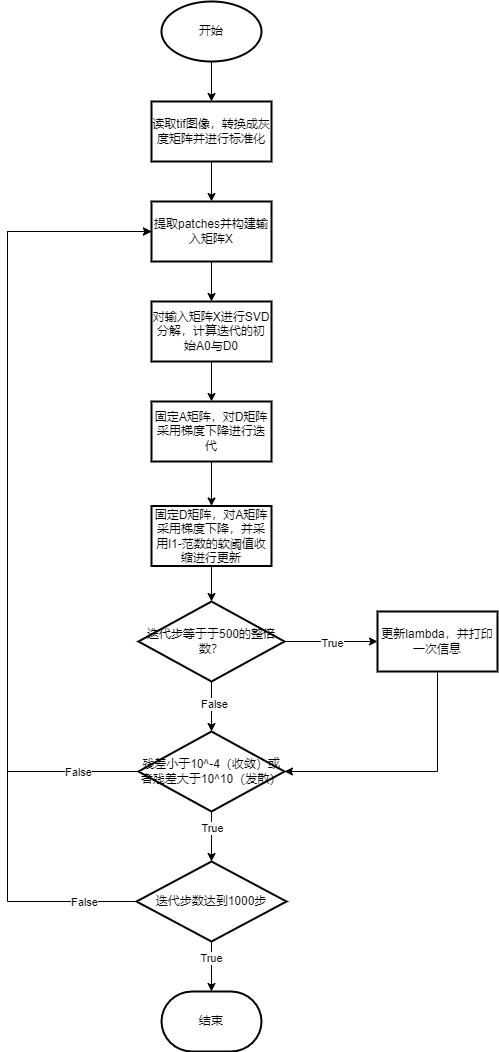

The diagram above was exported from draw.io. Its source (the exported page's mxGraphModel, read from the mxfile embedded in the PNG):
<mxGraphModel dx="2074" dy="1196" grid="1" gridSize="10" guides="1" tooltips="1" connect="1" arrows="1" fold="1" page="1" pageScale="1" pageWidth="827" pageHeight="1169" math="0" shadow="0">
  <root>
    <mxCell id="0" />
    <mxCell id="1" parent="0" />
    <mxCell id="52K3dLHCDRgLTuiudJ5l-14" value="" style="edgeStyle=orthogonalEdgeStyle;rounded=0;orthogonalLoop=1;jettySize=auto;html=1;" edge="1" parent="1" source="52K3dLHCDRgLTuiudJ5l-1" target="52K3dLHCDRgLTuiudJ5l-13">
      <mxGeometry relative="1" as="geometry" />
    </mxCell>
    <mxCell id="52K3dLHCDRgLTuiudJ5l-1" value="开始" style="strokeWidth=2;html=1;shape=mxgraph.flowchart.start_1;whiteSpace=wrap;" vertex="1" parent="1">
      <mxGeometry x="364" y="20" width="100" height="60" as="geometry" />
    </mxCell>
    <mxCell id="52K3dLHCDRgLTuiudJ5l-16" value="" style="edgeStyle=orthogonalEdgeStyle;rounded=0;orthogonalLoop=1;jettySize=auto;html=1;" edge="1" parent="1" source="52K3dLHCDRgLTuiudJ5l-13" target="52K3dLHCDRgLTuiudJ5l-15">
      <mxGeometry relative="1" as="geometry" />
    </mxCell>
    <mxCell id="52K3dLHCDRgLTuiudJ5l-13" value="读取tif图像，转换成灰度矩阵并进行标准化" style="whiteSpace=wrap;html=1;strokeWidth=2;" vertex="1" parent="1">
      <mxGeometry x="354" y="120" width="120" height="60" as="geometry" />
    </mxCell>
    <mxCell id="52K3dLHCDRgLTuiudJ5l-19" value="" style="edgeStyle=orthogonalEdgeStyle;rounded=0;orthogonalLoop=1;jettySize=auto;html=1;" edge="1" parent="1" source="52K3dLHCDRgLTuiudJ5l-15" target="52K3dLHCDRgLTuiudJ5l-18">
      <mxGeometry relative="1" as="geometry" />
    </mxCell>
    <mxCell id="52K3dLHCDRgLTuiudJ5l-15" value="提取patches并构建输入矩阵X" style="whiteSpace=wrap;html=1;strokeWidth=2;" vertex="1" parent="1">
      <mxGeometry x="354" y="220" width="120" height="60" as="geometry" />
    </mxCell>
    <mxCell id="52K3dLHCDRgLTuiudJ5l-21" value="" style="edgeStyle=orthogonalEdgeStyle;rounded=0;orthogonalLoop=1;jettySize=auto;html=1;" edge="1" parent="1" source="52K3dLHCDRgLTuiudJ5l-18" target="52K3dLHCDRgLTuiudJ5l-20">
      <mxGeometry relative="1" as="geometry" />
    </mxCell>
    <mxCell id="52K3dLHCDRgLTuiudJ5l-18" value="对输入矩阵X进行SVD分解，计算迭代的初始A0与D0" style="whiteSpace=wrap;html=1;strokeWidth=2;" vertex="1" parent="1">
      <mxGeometry x="354" y="320" width="120" height="60" as="geometry" />
    </mxCell>
    <mxCell id="52K3dLHCDRgLTuiudJ5l-23" value="" style="edgeStyle=orthogonalEdgeStyle;rounded=0;orthogonalLoop=1;jettySize=auto;html=1;" edge="1" parent="1" source="52K3dLHCDRgLTuiudJ5l-20" target="52K3dLHCDRgLTuiudJ5l-22">
      <mxGeometry relative="1" as="geometry" />
    </mxCell>
    <mxCell id="52K3dLHCDRgLTuiudJ5l-20" value="固定A矩阵，对D矩阵采用梯度下降进行迭代" style="whiteSpace=wrap;html=1;strokeWidth=2;" vertex="1" parent="1">
      <mxGeometry x="354" y="420" width="120" height="60" as="geometry" />
    </mxCell>
    <mxCell id="52K3dLHCDRgLTuiudJ5l-25" value="" style="edgeStyle=orthogonalEdgeStyle;rounded=0;orthogonalLoop=1;jettySize=auto;html=1;" edge="1" parent="1" source="52K3dLHCDRgLTuiudJ5l-22" target="52K3dLHCDRgLTuiudJ5l-24">
      <mxGeometry relative="1" as="geometry" />
    </mxCell>
    <mxCell id="52K3dLHCDRgLTuiudJ5l-22" value="固定D矩阵，对A矩阵采用梯度下降，并采用l1-范数的软阈值收缩进行更新" style="whiteSpace=wrap;html=1;strokeWidth=2;" vertex="1" parent="1">
      <mxGeometry x="354" y="524.5" width="120" height="60" as="geometry" />
    </mxCell>
    <mxCell id="52K3dLHCDRgLTuiudJ5l-27" value="" style="edgeStyle=orthogonalEdgeStyle;rounded=0;orthogonalLoop=1;jettySize=auto;html=1;" edge="1" parent="1" source="52K3dLHCDRgLTuiudJ5l-24" target="52K3dLHCDRgLTuiudJ5l-26">
      <mxGeometry relative="1" as="geometry" />
    </mxCell>
    <mxCell id="52K3dLHCDRgLTuiudJ5l-31" value="True" style="edgeLabel;html=1;align=center;verticalAlign=middle;resizable=0;points=[];" vertex="1" connectable="0" parent="52K3dLHCDRgLTuiudJ5l-27">
      <mxGeometry x="0.0108" y="-1" relative="1" as="geometry">
        <mxPoint as="offset" />
      </mxGeometry>
    </mxCell>
    <mxCell id="52K3dLHCDRgLTuiudJ5l-34" value="" style="edgeStyle=orthogonalEdgeStyle;rounded=0;orthogonalLoop=1;jettySize=auto;html=1;" edge="1" parent="1" source="52K3dLHCDRgLTuiudJ5l-24" target="52K3dLHCDRgLTuiudJ5l-33">
      <mxGeometry relative="1" as="geometry" />
    </mxCell>
    <mxCell id="52K3dLHCDRgLTuiudJ5l-36" value="False" style="edgeLabel;html=1;align=center;verticalAlign=middle;resizable=0;points=[];" vertex="1" connectable="0" parent="52K3dLHCDRgLTuiudJ5l-34">
      <mxGeometry x="-0.1143" y="2" relative="1" as="geometry">
        <mxPoint as="offset" />
      </mxGeometry>
    </mxCell>
    <mxCell id="52K3dLHCDRgLTuiudJ5l-24" value="迭代步等于于500的整倍数？" style="rhombus;whiteSpace=wrap;html=1;strokeWidth=2;" vertex="1" parent="1">
      <mxGeometry x="341" y="620" width="146" height="80" as="geometry" />
    </mxCell>
    <mxCell id="52K3dLHCDRgLTuiudJ5l-30" style="edgeStyle=orthogonalEdgeStyle;rounded=0;orthogonalLoop=1;jettySize=auto;html=1;exitX=0.5;exitY=1;exitDx=0;exitDy=0;entryX=1;entryY=0.5;entryDx=0;entryDy=0;" edge="1" parent="1" source="52K3dLHCDRgLTuiudJ5l-26" target="52K3dLHCDRgLTuiudJ5l-33">
      <mxGeometry relative="1" as="geometry">
        <mxPoint x="474" y="820" as="targetPoint" />
      </mxGeometry>
    </mxCell>
    <mxCell id="52K3dLHCDRgLTuiudJ5l-26" value="更新lambda，并打印一次信息" style="whiteSpace=wrap;html=1;strokeWidth=2;" vertex="1" parent="1">
      <mxGeometry x="580" y="630" width="120" height="60" as="geometry" />
    </mxCell>
    <mxCell id="52K3dLHCDRgLTuiudJ5l-38" value="" style="edgeStyle=orthogonalEdgeStyle;rounded=0;orthogonalLoop=1;jettySize=auto;html=1;" edge="1" parent="1" source="52K3dLHCDRgLTuiudJ5l-33" target="52K3dLHCDRgLTuiudJ5l-37">
      <mxGeometry relative="1" as="geometry" />
    </mxCell>
    <mxCell id="52K3dLHCDRgLTuiudJ5l-39" value="True" style="edgeLabel;html=1;align=center;verticalAlign=middle;resizable=0;points=[];" vertex="1" connectable="0" parent="52K3dLHCDRgLTuiudJ5l-38">
      <mxGeometry x="-0.3429" relative="1" as="geometry">
        <mxPoint as="offset" />
      </mxGeometry>
    </mxCell>
    <mxCell id="52K3dLHCDRgLTuiudJ5l-45" style="edgeStyle=orthogonalEdgeStyle;rounded=0;orthogonalLoop=1;jettySize=auto;html=1;exitX=0;exitY=0.5;exitDx=0;exitDy=0;entryX=0;entryY=0.5;entryDx=0;entryDy=0;" edge="1" parent="1" source="52K3dLHCDRgLTuiudJ5l-33" target="52K3dLHCDRgLTuiudJ5l-15">
      <mxGeometry relative="1" as="geometry">
        <mxPoint x="230" y="250" as="targetPoint" />
        <Array as="points">
          <mxPoint x="210" y="790" />
          <mxPoint x="210" y="250" />
        </Array>
      </mxGeometry>
    </mxCell>
    <mxCell id="52K3dLHCDRgLTuiudJ5l-47" value="False" style="edgeLabel;html=1;align=center;verticalAlign=middle;resizable=0;points=[];" vertex="1" connectable="0" parent="52K3dLHCDRgLTuiudJ5l-45">
      <mxGeometry x="-0.8675" y="5" relative="1" as="geometry">
        <mxPoint x="-7" y="-5" as="offset" />
      </mxGeometry>
    </mxCell>
    <mxCell id="52K3dLHCDRgLTuiudJ5l-33" value="残差小于10^-4（收敛）或者残差大于10^10（发散）" style="rhombus;whiteSpace=wrap;html=1;strokeWidth=2;" vertex="1" parent="1">
      <mxGeometry x="341" y="750" width="146" height="80" as="geometry" />
    </mxCell>
    <mxCell id="52K3dLHCDRgLTuiudJ5l-41" value="" style="edgeStyle=orthogonalEdgeStyle;rounded=0;orthogonalLoop=1;jettySize=auto;html=1;" edge="1" parent="1" source="52K3dLHCDRgLTuiudJ5l-37" target="52K3dLHCDRgLTuiudJ5l-40">
      <mxGeometry relative="1" as="geometry" />
    </mxCell>
    <mxCell id="52K3dLHCDRgLTuiudJ5l-42" value="True" style="edgeLabel;html=1;align=center;verticalAlign=middle;resizable=0;points=[];" vertex="1" connectable="0" parent="52K3dLHCDRgLTuiudJ5l-41">
      <mxGeometry x="-0.35" y="-1" relative="1" as="geometry">
        <mxPoint as="offset" />
      </mxGeometry>
    </mxCell>
    <mxCell id="52K3dLHCDRgLTuiudJ5l-48" style="edgeStyle=orthogonalEdgeStyle;rounded=0;orthogonalLoop=1;jettySize=auto;html=1;exitX=0;exitY=0.5;exitDx=0;exitDy=0;entryX=0;entryY=0.5;entryDx=0;entryDy=0;" edge="1" parent="1" source="52K3dLHCDRgLTuiudJ5l-37" target="52K3dLHCDRgLTuiudJ5l-15">
      <mxGeometry relative="1" as="geometry">
        <Array as="points">
          <mxPoint x="210" y="920" />
          <mxPoint x="210" y="250" />
        </Array>
      </mxGeometry>
    </mxCell>
    <mxCell id="52K3dLHCDRgLTuiudJ5l-49" value="False" style="edgeLabel;html=1;align=center;verticalAlign=middle;resizable=0;points=[];" vertex="1" connectable="0" parent="52K3dLHCDRgLTuiudJ5l-48">
      <mxGeometry x="-0.8876" relative="1" as="geometry">
        <mxPoint as="offset" />
      </mxGeometry>
    </mxCell>
    <mxCell id="52K3dLHCDRgLTuiudJ5l-37" value="迭代步数达到1000步" style="rhombus;whiteSpace=wrap;html=1;strokeWidth=2;" vertex="1" parent="1">
      <mxGeometry x="339" y="880" width="150" height="80" as="geometry" />
    </mxCell>
    <mxCell id="52K3dLHCDRgLTuiudJ5l-40" value="结束" style="strokeWidth=2;html=1;shape=mxgraph.flowchart.terminator;whiteSpace=wrap;" vertex="1" parent="1">
      <mxGeometry x="364" y="1010" width="100" height="60" as="geometry" />
    </mxCell>
  </root>
</mxGraphModel>